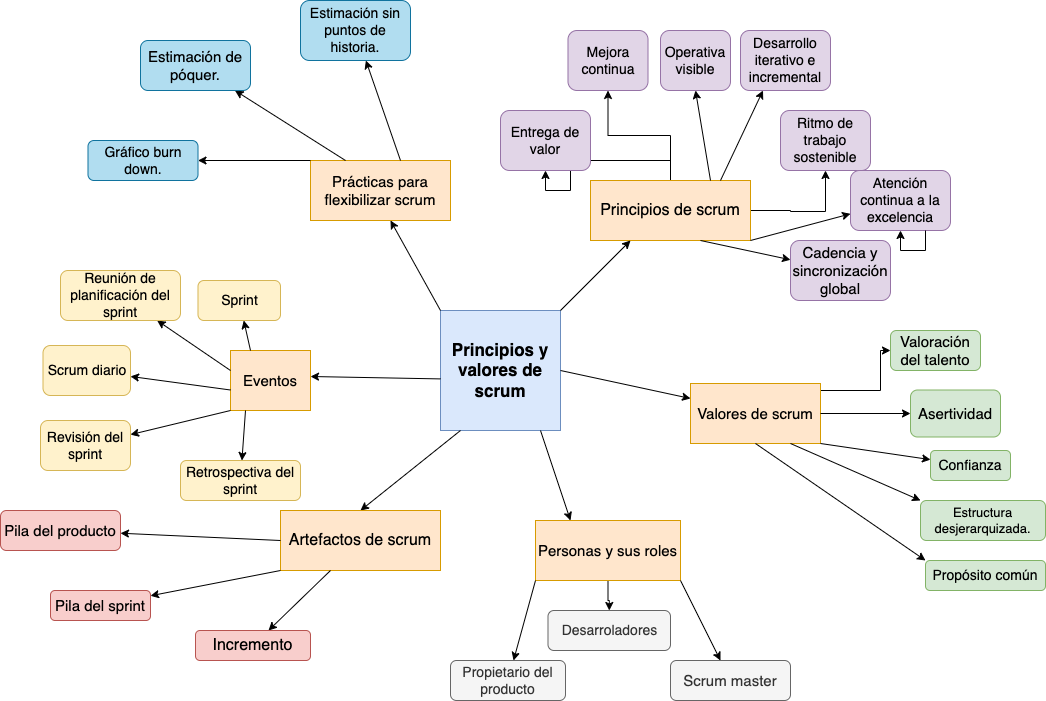

The diagram above was exported from draw.io. Its source (the exported page's mxGraphModel, read from the mxfile embedded in the PNG):
<mxGraphModel dx="1706" dy="866" grid="1" gridSize="10" guides="1" tooltips="1" connect="1" arrows="1" fold="1" page="1" pageScale="1" pageWidth="1169" pageHeight="827" math="0" shadow="0">
  <root>
    <mxCell id="0" />
    <mxCell id="1" parent="0" />
    <mxCell id="sfrGcqZwUhOFPaI1AQhU-1" value="&lt;b&gt;&lt;font style=&quot;font-size: 17px;&quot;&gt;Principios y valores de scrum&lt;/font&gt;&lt;/b&gt;" style="whiteSpace=wrap;html=1;aspect=fixed;fillColor=#dae8fc;strokeColor=#6c8ebf;" parent="1" vertex="1">
      <mxGeometry x="490" y="340" width="120" height="120" as="geometry" />
    </mxCell>
    <mxCell id="sfrGcqZwUhOFPaI1AQhU-3" value="" style="endArrow=classic;html=1;rounded=0;entryX=0;entryY=0.25;entryDx=0;entryDy=0;" parent="1" target="sfrGcqZwUhOFPaI1AQhU-5" edge="1">
      <mxGeometry width="50" height="50" relative="1" as="geometry">
        <mxPoint x="610" y="400" as="sourcePoint" />
        <mxPoint x="740" y="400" as="targetPoint" />
      </mxGeometry>
    </mxCell>
    <mxCell id="sfrGcqZwUhOFPaI1AQhU-22" style="edgeStyle=orthogonalEdgeStyle;rounded=0;orthogonalLoop=1;jettySize=auto;html=1;entryX=0.5;entryY=1;entryDx=0;entryDy=0;" parent="1" source="sfrGcqZwUhOFPaI1AQhU-4" target="sfrGcqZwUhOFPaI1AQhU-34" edge="1">
      <mxGeometry relative="1" as="geometry">
        <mxPoint x="890" y="220" as="targetPoint" />
        <Array as="points">
          <mxPoint x="840" y="240" />
          <mxPoint x="875" y="241" />
        </Array>
      </mxGeometry>
    </mxCell>
    <mxCell id="sfrGcqZwUhOFPaI1AQhU-23" style="edgeStyle=orthogonalEdgeStyle;rounded=0;orthogonalLoop=1;jettySize=auto;html=1;entryX=0.5;entryY=1;entryDx=0;entryDy=0;" parent="1" source="sfrGcqZwUhOFPaI1AQhU-4" target="sfrGcqZwUhOFPaI1AQhU-31" edge="1">
      <mxGeometry relative="1" as="geometry">
        <mxPoint x="700" y="120" as="targetPoint" />
      </mxGeometry>
    </mxCell>
    <mxCell id="sfrGcqZwUhOFPaI1AQhU-25" style="edgeStyle=orthogonalEdgeStyle;rounded=0;orthogonalLoop=1;jettySize=auto;html=1;entryX=0.5;entryY=1;entryDx=0;entryDy=0;" parent="1" source="sfrGcqZwUhOFPaI1AQhU-4" target="sfrGcqZwUhOFPaI1AQhU-30" edge="1">
      <mxGeometry relative="1" as="geometry">
        <mxPoint x="600" y="140" as="targetPoint" />
      </mxGeometry>
    </mxCell>
    <mxCell id="sfrGcqZwUhOFPaI1AQhU-4" value="&lt;font style=&quot;font-size: 16px;&quot;&gt;Principios de scrum&lt;/font&gt;" style="rounded=0;whiteSpace=wrap;html=1;fillColor=#ffe6cc;strokeColor=#d79b00;" parent="1" vertex="1">
      <mxGeometry x="640" y="210" width="160" height="60" as="geometry" />
    </mxCell>
    <mxCell id="sfrGcqZwUhOFPaI1AQhU-44" style="edgeStyle=orthogonalEdgeStyle;rounded=0;orthogonalLoop=1;jettySize=auto;html=1;" parent="1" source="sfrGcqZwUhOFPaI1AQhU-5" target="sfrGcqZwUhOFPaI1AQhU-47" edge="1">
      <mxGeometry relative="1" as="geometry">
        <mxPoint x="950" y="400" as="targetPoint" />
        <Array as="points">
          <mxPoint x="930" y="420" />
        </Array>
      </mxGeometry>
    </mxCell>
    <mxCell id="sfrGcqZwUhOFPaI1AQhU-5" value="&lt;font style=&quot;font-size: 15px;&quot;&gt;Valores de scrum&lt;/font&gt;" style="rounded=0;whiteSpace=wrap;html=1;fillColor=#ffe6cc;strokeColor=#d79b00;" parent="1" vertex="1">
      <mxGeometry x="740" y="413" width="130" height="60" as="geometry" />
    </mxCell>
    <mxCell id="sfrGcqZwUhOFPaI1AQhU-7" value="" style="endArrow=classic;html=1;rounded=0;" parent="1" edge="1">
      <mxGeometry width="50" height="50" relative="1" as="geometry">
        <mxPoint x="590" y="460" as="sourcePoint" />
        <mxPoint x="620" y="550" as="targetPoint" />
      </mxGeometry>
    </mxCell>
    <mxCell id="sfrGcqZwUhOFPaI1AQhU-54" style="edgeStyle=orthogonalEdgeStyle;rounded=0;orthogonalLoop=1;jettySize=auto;html=1;" parent="1" source="sfrGcqZwUhOFPaI1AQhU-8" target="sfrGcqZwUhOFPaI1AQhU-59" edge="1">
      <mxGeometry relative="1" as="geometry">
        <mxPoint x="657.5" y="669.9999999999998" as="targetPoint" />
      </mxGeometry>
    </mxCell>
    <mxCell id="sfrGcqZwUhOFPaI1AQhU-8" value="&lt;font style=&quot;font-size: 15px;&quot;&gt;Personas y sus roles&lt;/font&gt;" style="rounded=0;whiteSpace=wrap;html=1;fillColor=#ffe6cc;strokeColor=#d79b00;" parent="1" vertex="1">
      <mxGeometry x="585" y="550" width="145" height="60" as="geometry" />
    </mxCell>
    <mxCell id="sfrGcqZwUhOFPaI1AQhU-9" value="" style="endArrow=classic;html=1;rounded=0;" parent="1" edge="1">
      <mxGeometry width="50" height="50" relative="1" as="geometry">
        <mxPoint x="510" y="460" as="sourcePoint" />
        <mxPoint x="410" y="540" as="targetPoint" />
      </mxGeometry>
    </mxCell>
    <mxCell id="sfrGcqZwUhOFPaI1AQhU-10" value="&lt;font style=&quot;font-size: 16px;&quot;&gt;Artefactos de scrum&lt;/font&gt;" style="rounded=0;whiteSpace=wrap;html=1;fillColor=#ffe6cc;strokeColor=#d79b00;" parent="1" vertex="1">
      <mxGeometry x="330" y="540" width="160" height="60" as="geometry" />
    </mxCell>
    <mxCell id="sfrGcqZwUhOFPaI1AQhU-11" value="" style="endArrow=classic;html=1;rounded=0;" parent="1" edge="1">
      <mxGeometry width="50" height="50" relative="1" as="geometry">
        <mxPoint x="490" y="340" as="sourcePoint" />
        <mxPoint x="440" y="250" as="targetPoint" />
      </mxGeometry>
    </mxCell>
    <mxCell id="sfrGcqZwUhOFPaI1AQhU-12" value="&lt;font style=&quot;font-size: 15px;&quot;&gt;Prácticas para flexibilizar scrum&lt;/font&gt;" style="rounded=0;whiteSpace=wrap;html=1;fillColor=#ffe6cc;strokeColor=#d79b00;" parent="1" vertex="1">
      <mxGeometry x="360" y="190" width="140" height="60" as="geometry" />
    </mxCell>
    <mxCell id="sfrGcqZwUhOFPaI1AQhU-13" value="" style="endArrow=classic;html=1;rounded=0;" parent="1" edge="1">
      <mxGeometry width="50" height="50" relative="1" as="geometry">
        <mxPoint x="490" y="408.40999999999997" as="sourcePoint" />
        <mxPoint x="360" y="406.0025925925926" as="targetPoint" />
        <Array as="points" />
      </mxGeometry>
    </mxCell>
    <mxCell id="sfrGcqZwUhOFPaI1AQhU-14" value="&lt;font style=&quot;font-size: 15px;&quot;&gt;Eventos&lt;/font&gt;" style="rounded=0;whiteSpace=wrap;html=1;fillColor=#ffe6cc;strokeColor=#d79b00;" parent="1" vertex="1">
      <mxGeometry x="280" y="380" width="80" height="60" as="geometry" />
    </mxCell>
    <mxCell id="sfrGcqZwUhOFPaI1AQhU-18" value="" style="endArrow=classic;html=1;rounded=0;" parent="1" edge="1">
      <mxGeometry width="50" height="50" relative="1" as="geometry">
        <mxPoint x="610" y="340" as="sourcePoint" />
        <mxPoint x="680" y="270" as="targetPoint" />
      </mxGeometry>
    </mxCell>
    <mxCell id="sfrGcqZwUhOFPaI1AQhU-29" value="" style="endArrow=classic;html=1;rounded=0;exitX=0.75;exitY=0;exitDx=0;exitDy=0;entryX=0.5;entryY=1;entryDx=0;entryDy=0;" parent="1" source="sfrGcqZwUhOFPaI1AQhU-4" target="sfrGcqZwUhOFPaI1AQhU-32" edge="1">
      <mxGeometry width="50" height="50" relative="1" as="geometry">
        <mxPoint x="770" y="200" as="sourcePoint" />
        <mxPoint x="780" y="130" as="targetPoint" />
      </mxGeometry>
    </mxCell>
    <mxCell id="sfrGcqZwUhOFPaI1AQhU-30" value="&lt;font style=&quot;font-size: 14px;&quot;&gt;Entrega de valor&lt;/font&gt;" style="rounded=1;whiteSpace=wrap;html=1;fillColor=#e1d5e7;strokeColor=#9673a6;" parent="1" vertex="1">
      <mxGeometry x="550" y="140" width="90" height="60" as="geometry" />
    </mxCell>
    <mxCell id="sfrGcqZwUhOFPaI1AQhU-31" value="&lt;font style=&quot;font-size: 14px;&quot;&gt;Mejora continua&lt;/font&gt;" style="rounded=1;whiteSpace=wrap;html=1;fillColor=#e1d5e7;strokeColor=#9673a6;" parent="1" vertex="1">
      <mxGeometry x="617.5" y="60" width="80" height="60" as="geometry" />
    </mxCell>
    <mxCell id="sfrGcqZwUhOFPaI1AQhU-32" value="&lt;font style=&quot;font-size: 14px;&quot;&gt;Operativa visible&lt;/font&gt;" style="rounded=1;whiteSpace=wrap;html=1;fillColor=#e1d5e7;strokeColor=#9673a6;" parent="1" vertex="1">
      <mxGeometry x="710" y="60" width="70" height="60" as="geometry" />
    </mxCell>
    <mxCell id="sfrGcqZwUhOFPaI1AQhU-33" value="&lt;font style=&quot;font-size: 14px;&quot;&gt;Desarrollo iterativo e incremental&lt;/font&gt;" style="rounded=1;whiteSpace=wrap;html=1;fillColor=#e1d5e7;strokeColor=#9673a6;" parent="1" vertex="1">
      <mxGeometry x="790" y="60" width="90" height="60" as="geometry" />
    </mxCell>
    <mxCell id="sfrGcqZwUhOFPaI1AQhU-34" value="&lt;font style=&quot;font-size: 14px;&quot;&gt;Ritmo de trabajo sostenible&lt;/font&gt;" style="rounded=1;whiteSpace=wrap;html=1;fillColor=#e1d5e7;strokeColor=#9673a6;" parent="1" vertex="1">
      <mxGeometry x="830" y="140" width="90" height="60" as="geometry" />
    </mxCell>
    <mxCell id="sfrGcqZwUhOFPaI1AQhU-35" value="" style="endArrow=classic;html=1;rounded=0;" parent="1" target="sfrGcqZwUhOFPaI1AQhU-36" edge="1">
      <mxGeometry width="50" height="50" relative="1" as="geometry">
        <mxPoint x="800" y="270" as="sourcePoint" />
        <mxPoint x="890" y="290" as="targetPoint" />
      </mxGeometry>
    </mxCell>
    <mxCell id="sfrGcqZwUhOFPaI1AQhU-36" value="&lt;font style=&quot;font-size: 14px;&quot;&gt;Atención continua a la excelencia&lt;/font&gt;" style="rounded=1;whiteSpace=wrap;html=1;fillColor=#e1d5e7;strokeColor=#9673a6;" parent="1" vertex="1">
      <mxGeometry x="900" y="200" width="100" height="60" as="geometry" />
    </mxCell>
    <mxCell id="sfrGcqZwUhOFPaI1AQhU-39" value="" style="endArrow=classic;html=1;rounded=0;" parent="1" target="sfrGcqZwUhOFPaI1AQhU-40" edge="1">
      <mxGeometry width="50" height="50" relative="1" as="geometry">
        <mxPoint x="750" y="270" as="sourcePoint" />
        <mxPoint x="890" y="320" as="targetPoint" />
      </mxGeometry>
    </mxCell>
    <mxCell id="sfrGcqZwUhOFPaI1AQhU-40" value="&lt;font style=&quot;font-size: 15px;&quot;&gt;Cadencia y sincronización global&lt;/font&gt;" style="rounded=1;whiteSpace=wrap;html=1;fillColor=#e1d5e7;strokeColor=#9673a6;" parent="1" vertex="1">
      <mxGeometry x="840" y="270" width="100" height="60" as="geometry" />
    </mxCell>
    <mxCell id="sfrGcqZwUhOFPaI1AQhU-41" value="" style="endArrow=classic;html=1;rounded=0;entryX=0.25;entryY=1;entryDx=0;entryDy=0;" parent="1" target="sfrGcqZwUhOFPaI1AQhU-33" edge="1">
      <mxGeometry width="50" height="50" relative="1" as="geometry">
        <mxPoint x="770" y="210" as="sourcePoint" />
        <mxPoint x="820" y="160" as="targetPoint" />
      </mxGeometry>
    </mxCell>
    <mxCell id="sfrGcqZwUhOFPaI1AQhU-42" style="edgeStyle=orthogonalEdgeStyle;rounded=0;orthogonalLoop=1;jettySize=auto;html=1;exitX=0.75;exitY=1;exitDx=0;exitDy=0;" parent="1" source="sfrGcqZwUhOFPaI1AQhU-36" target="sfrGcqZwUhOFPaI1AQhU-36" edge="1">
      <mxGeometry relative="1" as="geometry" />
    </mxCell>
    <mxCell id="sfrGcqZwUhOFPaI1AQhU-45" value="" style="endArrow=classic;html=1;rounded=0;exitX=1;exitY=0.5;exitDx=0;exitDy=0;" parent="1" source="sfrGcqZwUhOFPaI1AQhU-5" target="sfrGcqZwUhOFPaI1AQhU-46" edge="1">
      <mxGeometry width="50" height="50" relative="1" as="geometry">
        <mxPoint x="870" y="460" as="sourcePoint" />
        <mxPoint x="990" y="443" as="targetPoint" />
        <Array as="points" />
      </mxGeometry>
    </mxCell>
    <mxCell id="sfrGcqZwUhOFPaI1AQhU-46" value="&lt;font style=&quot;font-size: 15px;&quot;&gt;Asertividad&lt;/font&gt;" style="rounded=1;whiteSpace=wrap;html=1;fillColor=#d5e8d4;strokeColor=#82b366;" parent="1" vertex="1">
      <mxGeometry x="960" y="419.5" width="90" height="47" as="geometry" />
    </mxCell>
    <mxCell id="sfrGcqZwUhOFPaI1AQhU-47" value="&lt;font style=&quot;font-size: 15px;&quot;&gt;Valoración del talento&lt;/font&gt;" style="rounded=1;whiteSpace=wrap;html=1;fillColor=#d5e8d4;strokeColor=#82b366;" parent="1" vertex="1">
      <mxGeometry x="940" y="360" width="90" height="40" as="geometry" />
    </mxCell>
    <mxCell id="sfrGcqZwUhOFPaI1AQhU-48" value="" style="endArrow=classic;html=1;rounded=0;" parent="1" target="sfrGcqZwUhOFPaI1AQhU-49" edge="1">
      <mxGeometry width="50" height="50" relative="1" as="geometry">
        <mxPoint x="870" y="473" as="sourcePoint" />
        <mxPoint x="950" y="510" as="targetPoint" />
      </mxGeometry>
    </mxCell>
    <mxCell id="sfrGcqZwUhOFPaI1AQhU-49" value="&lt;font style=&quot;font-size: 14px;&quot;&gt;Confianza&lt;/font&gt;" style="rounded=1;whiteSpace=wrap;html=1;fillColor=#d5e8d4;strokeColor=#82b366;" parent="1" vertex="1">
      <mxGeometry x="980" y="480" width="80" height="30" as="geometry" />
    </mxCell>
    <mxCell id="sfrGcqZwUhOFPaI1AQhU-50" value="" style="endArrow=classic;html=1;rounded=0;entryX=0;entryY=0;entryDx=0;entryDy=0;" parent="1" target="sfrGcqZwUhOFPaI1AQhU-51" edge="1">
      <mxGeometry width="50" height="50" relative="1" as="geometry">
        <mxPoint x="840" y="473" as="sourcePoint" />
        <mxPoint x="940" y="530" as="targetPoint" />
      </mxGeometry>
    </mxCell>
    <mxCell id="sfrGcqZwUhOFPaI1AQhU-51" value="&lt;font style=&quot;font-size: 13px;&quot;&gt;Estructura desjerarquizada.&lt;/font&gt;" style="rounded=1;whiteSpace=wrap;html=1;fillColor=#d5e8d4;strokeColor=#82b366;" parent="1" vertex="1">
      <mxGeometry x="970" y="530" width="125" height="40" as="geometry" />
    </mxCell>
    <mxCell id="sfrGcqZwUhOFPaI1AQhU-52" value="" style="endArrow=classic;html=1;rounded=0;exitX=0.5;exitY=1;exitDx=0;exitDy=0;entryX=0;entryY=0;entryDx=0;entryDy=0;" parent="1" source="sfrGcqZwUhOFPaI1AQhU-5" target="sfrGcqZwUhOFPaI1AQhU-53" edge="1">
      <mxGeometry width="50" height="50" relative="1" as="geometry">
        <mxPoint x="640" y="350" as="sourcePoint" />
        <mxPoint x="980" y="610" as="targetPoint" />
      </mxGeometry>
    </mxCell>
    <mxCell id="sfrGcqZwUhOFPaI1AQhU-53" value="&lt;font style=&quot;font-size: 14px;&quot;&gt;Propósito común&lt;/font&gt;" style="rounded=1;whiteSpace=wrap;html=1;fillColor=#d5e8d4;strokeColor=#82b366;" parent="1" vertex="1">
      <mxGeometry x="975" y="590" width="120" height="30" as="geometry" />
    </mxCell>
    <mxCell id="sfrGcqZwUhOFPaI1AQhU-56" value="" style="endArrow=classic;html=1;rounded=0;" parent="1" target="sfrGcqZwUhOFPaI1AQhU-58" edge="1">
      <mxGeometry width="50" height="50" relative="1" as="geometry">
        <mxPoint x="585" y="610" as="sourcePoint" />
        <mxPoint x="585" y="700" as="targetPoint" />
      </mxGeometry>
    </mxCell>
    <mxCell id="sfrGcqZwUhOFPaI1AQhU-57" value="" style="endArrow=classic;html=1;rounded=0;" parent="1" target="sfrGcqZwUhOFPaI1AQhU-60" edge="1">
      <mxGeometry width="50" height="50" relative="1" as="geometry">
        <mxPoint x="730" y="610" as="sourcePoint" />
        <mxPoint x="760" y="700" as="targetPoint" />
      </mxGeometry>
    </mxCell>
    <mxCell id="sfrGcqZwUhOFPaI1AQhU-58" value="&lt;font style=&quot;font-size: 14px;&quot;&gt;Propietario del producto&lt;/font&gt;" style="rounded=1;whiteSpace=wrap;html=1;fillColor=#f5f5f5;fontColor=#333333;strokeColor=#666666;" parent="1" vertex="1">
      <mxGeometry x="500" y="690" width="115" height="40" as="geometry" />
    </mxCell>
    <mxCell id="sfrGcqZwUhOFPaI1AQhU-59" value="&lt;font style=&quot;font-size: 14px;&quot;&gt;Desarroladores&lt;/font&gt;" style="rounded=1;whiteSpace=wrap;html=1;fillColor=#f5f5f5;fontColor=#333333;strokeColor=#666666;" parent="1" vertex="1">
      <mxGeometry x="597.5" y="640" width="122.5" height="40" as="geometry" />
    </mxCell>
    <mxCell id="sfrGcqZwUhOFPaI1AQhU-60" value="&lt;font style=&quot;font-size: 15px;&quot;&gt;Scrum master&lt;/font&gt;" style="rounded=1;whiteSpace=wrap;html=1;fillColor=#f5f5f5;fontColor=#333333;strokeColor=#666666;" parent="1" vertex="1">
      <mxGeometry x="720" y="690" width="120" height="40" as="geometry" />
    </mxCell>
    <mxCell id="sfrGcqZwUhOFPaI1AQhU-63" value="" style="endArrow=classic;html=1;rounded=0;" parent="1" target="sfrGcqZwUhOFPaI1AQhU-67" edge="1">
      <mxGeometry width="50" height="50" relative="1" as="geometry">
        <mxPoint x="380" y="600" as="sourcePoint" />
        <mxPoint x="305" y="690" as="targetPoint" />
      </mxGeometry>
    </mxCell>
    <mxCell id="sfrGcqZwUhOFPaI1AQhU-64" value="" style="endArrow=classic;html=1;rounded=0;" parent="1" target="sfrGcqZwUhOFPaI1AQhU-69" edge="1">
      <mxGeometry width="50" height="50" relative="1" as="geometry">
        <mxPoint x="330" y="570" as="sourcePoint" />
        <mxPoint x="110" y="570" as="targetPoint" />
      </mxGeometry>
    </mxCell>
    <mxCell id="sfrGcqZwUhOFPaI1AQhU-65" value="" style="endArrow=classic;html=1;rounded=0;" parent="1" target="sfrGcqZwUhOFPaI1AQhU-68" edge="1">
      <mxGeometry width="50" height="50" relative="1" as="geometry">
        <mxPoint x="330" y="600" as="sourcePoint" />
        <mxPoint x="160" y="650" as="targetPoint" />
      </mxGeometry>
    </mxCell>
    <mxCell id="sfrGcqZwUhOFPaI1AQhU-67" value="&lt;font style=&quot;font-size: 16px;&quot;&gt;Incremento&lt;/font&gt;" style="rounded=1;whiteSpace=wrap;html=1;fillColor=#f8cecc;strokeColor=#b85450;" parent="1" vertex="1">
      <mxGeometry x="245" y="660" width="115" height="30" as="geometry" />
    </mxCell>
    <mxCell id="sfrGcqZwUhOFPaI1AQhU-68" value="&lt;font style=&quot;font-size: 15px;&quot;&gt;Pila del sprint&lt;/font&gt;" style="rounded=1;whiteSpace=wrap;html=1;fillColor=#f8cecc;strokeColor=#b85450;" parent="1" vertex="1">
      <mxGeometry x="100" y="620" width="100" height="30" as="geometry" />
    </mxCell>
    <mxCell id="sfrGcqZwUhOFPaI1AQhU-69" value="&lt;font style=&quot;font-size: 15px;&quot;&gt;Pila del producto&lt;/font&gt;" style="rounded=1;whiteSpace=wrap;html=1;fillColor=#f8cecc;strokeColor=#b85450;" parent="1" vertex="1">
      <mxGeometry x="50" y="540" width="120" height="40" as="geometry" />
    </mxCell>
    <mxCell id="sfrGcqZwUhOFPaI1AQhU-70" value="" style="endArrow=classic;html=1;rounded=0;" parent="1" target="sfrGcqZwUhOFPaI1AQhU-77" edge="1">
      <mxGeometry width="50" height="50" relative="1" as="geometry">
        <mxPoint x="300" y="380" as="sourcePoint" />
        <mxPoint x="300" y="290" as="targetPoint" />
      </mxGeometry>
    </mxCell>
    <mxCell id="sfrGcqZwUhOFPaI1AQhU-72" value="" style="endArrow=classic;html=1;rounded=0;" parent="1" target="sfrGcqZwUhOFPaI1AQhU-80" edge="1">
      <mxGeometry width="50" height="50" relative="1" as="geometry">
        <mxPoint x="280" y="440" as="sourcePoint" />
        <mxPoint x="170" y="440" as="targetPoint" />
      </mxGeometry>
    </mxCell>
    <mxCell id="sfrGcqZwUhOFPaI1AQhU-73" value="" style="endArrow=classic;html=1;rounded=0;" parent="1" target="sfrGcqZwUhOFPaI1AQhU-79" edge="1">
      <mxGeometry width="50" height="50" relative="1" as="geometry">
        <mxPoint x="280" y="419.5" as="sourcePoint" />
        <mxPoint x="140" y="380" as="targetPoint" />
      </mxGeometry>
    </mxCell>
    <mxCell id="sfrGcqZwUhOFPaI1AQhU-74" value="" style="endArrow=classic;html=1;rounded=0;" parent="1" target="sfrGcqZwUhOFPaI1AQhU-78" edge="1">
      <mxGeometry width="50" height="50" relative="1" as="geometry">
        <mxPoint x="280" y="400" as="sourcePoint" />
        <mxPoint x="232.5" y="305" as="targetPoint" />
      </mxGeometry>
    </mxCell>
    <mxCell id="sfrGcqZwUhOFPaI1AQhU-76" value="" style="endArrow=classic;html=1;rounded=0;" parent="1" target="sfrGcqZwUhOFPaI1AQhU-81" edge="1">
      <mxGeometry width="50" height="50" relative="1" as="geometry">
        <mxPoint x="295" y="440" as="sourcePoint" />
        <mxPoint x="210" y="510" as="targetPoint" />
      </mxGeometry>
    </mxCell>
    <mxCell id="sfrGcqZwUhOFPaI1AQhU-77" value="&lt;font style=&quot;font-size: 14px;&quot;&gt;Sprint&lt;/font&gt;" style="rounded=1;whiteSpace=wrap;html=1;fillColor=#fff2cc;strokeColor=#d6b656;" parent="1" vertex="1">
      <mxGeometry x="247.5" y="310" width="82.5" height="40" as="geometry" />
    </mxCell>
    <mxCell id="sfrGcqZwUhOFPaI1AQhU-78" value="&lt;font style=&quot;font-size: 14px;&quot;&gt;Reunión de planificación del sprint&lt;/font&gt;" style="rounded=1;whiteSpace=wrap;html=1;fillColor=#fff2cc;strokeColor=#d6b656;" parent="1" vertex="1">
      <mxGeometry x="110" y="300" width="120" height="50" as="geometry" />
    </mxCell>
    <mxCell id="sfrGcqZwUhOFPaI1AQhU-79" value="&lt;font style=&quot;font-size: 14px;&quot;&gt;Scrum diario&lt;/font&gt;" style="rounded=1;whiteSpace=wrap;html=1;fillColor=#fff2cc;strokeColor=#d6b656;" parent="1" vertex="1">
      <mxGeometry x="92.5" y="375" width="87.5" height="50" as="geometry" />
    </mxCell>
    <mxCell id="sfrGcqZwUhOFPaI1AQhU-80" value="&lt;font style=&quot;font-size: 14px;&quot;&gt;Revisión del sprint&lt;/font&gt;" style="rounded=1;whiteSpace=wrap;html=1;fillColor=#fff2cc;strokeColor=#d6b656;" parent="1" vertex="1">
      <mxGeometry x="90" y="450" width="90" height="50" as="geometry" />
    </mxCell>
    <mxCell id="sfrGcqZwUhOFPaI1AQhU-81" value="&lt;font style=&quot;font-size: 14px;&quot;&gt;Retrospectiva del sprint&lt;/font&gt;" style="rounded=1;whiteSpace=wrap;html=1;fillColor=#fff2cc;strokeColor=#d6b656;" parent="1" vertex="1">
      <mxGeometry x="230" y="490" width="120" height="40" as="geometry" />
    </mxCell>
    <mxCell id="sfrGcqZwUhOFPaI1AQhU-85" value="" style="endArrow=classic;html=1;rounded=0;" parent="1" target="sfrGcqZwUhOFPaI1AQhU-90" edge="1">
      <mxGeometry width="50" height="50" relative="1" as="geometry">
        <mxPoint x="450" y="190" as="sourcePoint" />
        <mxPoint x="460" y="90" as="targetPoint" />
      </mxGeometry>
    </mxCell>
    <mxCell id="sfrGcqZwUhOFPaI1AQhU-86" value="" style="endArrow=classic;html=1;rounded=0;" parent="1" target="sfrGcqZwUhOFPaI1AQhU-89" edge="1">
      <mxGeometry width="50" height="50" relative="1" as="geometry">
        <mxPoint x="395" y="190" as="sourcePoint" />
        <mxPoint x="360" y="75" as="targetPoint" />
      </mxGeometry>
    </mxCell>
    <mxCell id="sfrGcqZwUhOFPaI1AQhU-87" value="" style="endArrow=classic;html=1;rounded=0;" parent="1" target="sfrGcqZwUhOFPaI1AQhU-88" edge="1">
      <mxGeometry width="50" height="50" relative="1" as="geometry">
        <mxPoint x="360" y="190" as="sourcePoint" />
        <mxPoint x="280" y="130" as="targetPoint" />
      </mxGeometry>
    </mxCell>
    <mxCell id="sfrGcqZwUhOFPaI1AQhU-88" value="&lt;font style=&quot;font-size: 14px;&quot;&gt;Gráfico burn down.&lt;/font&gt;" style="rounded=1;whiteSpace=wrap;html=1;fillColor=#b1ddf0;strokeColor=#10739e;" parent="1" vertex="1">
      <mxGeometry x="137.5" y="170" width="110" height="40" as="geometry" />
    </mxCell>
    <mxCell id="sfrGcqZwUhOFPaI1AQhU-89" value="&lt;font style=&quot;font-size: 15px;&quot;&gt;Estimación de póquer.&lt;/font&gt;" style="rounded=1;whiteSpace=wrap;html=1;fillColor=#b1ddf0;strokeColor=#10739e;" parent="1" vertex="1">
      <mxGeometry x="190" y="70" width="110" height="50" as="geometry" />
    </mxCell>
    <mxCell id="sfrGcqZwUhOFPaI1AQhU-90" value="&lt;font style=&quot;font-size: 14px;&quot;&gt;Estimación sin puntos de historia.&lt;/font&gt;" style="rounded=1;whiteSpace=wrap;html=1;fillColor=#b1ddf0;strokeColor=#10739e;" parent="1" vertex="1">
      <mxGeometry x="350" y="30" width="110" height="60" as="geometry" />
    </mxCell>
  </root>
</mxGraphModel>